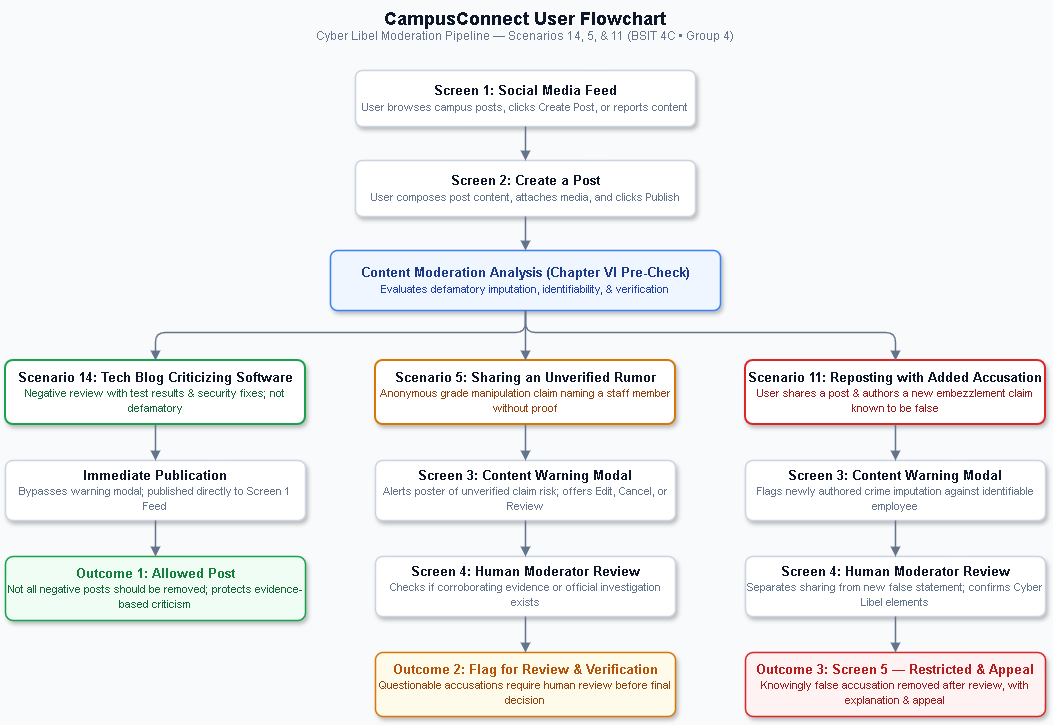

The diagram above was exported from draw.io. Its source (the exported page's mxGraphModel, read from the mxfile embedded in the PNG):
<mxGraphModel dx="1170" dy="761" grid="1" gridSize="10" guides="1" tooltips="1" connect="1" arrows="1" fold="1" page="1" pageScale="1" pageWidth="1169" pageHeight="827" background="#F8FAFC" math="0" shadow="0">
  <root>
    <mxCell id="0" />
    <mxCell id="1" parent="0" />
    <mxCell id="title" parent="1" style="text;html=1;align=center;verticalAlign=middle;whiteSpace=wrap;rounded=0;" value="&lt;b style=&quot;font-size:18px; color:#0F172A;&quot;&gt;CampusConnect User Flowchart&lt;/b&gt;&lt;br&gt;&lt;span style=&quot;font-size:12px; color:#64748B;&quot;&gt;Cyber Libel Moderation Pipeline — Scenarios 14, 5, &amp;amp; 11 (BSIT 4C • Group 4)&lt;/span&gt;" vertex="1">
      <mxGeometry height="50" width="640" x="260" y="20" as="geometry" />
    </mxCell>
    <mxCell id="s1" parent="1" style="rounded=1;whiteSpace=wrap;html=1;fillColor=#FFFFFF;strokeColor=#CBD5E1;strokeWidth=1.5;fontColor=#0F172A;fontFamily=Helvetica;fontSize=13;arcSize=12;shadow=1;" value="&lt;b&gt;Screen 1: Social Media Feed&lt;/b&gt;&lt;br&gt;&lt;font style=&quot;font-size:11px; color:#64748B;&quot;&gt;User browses campus posts, clicks Create Post, or reports content&lt;/font&gt;" vertex="1">
      <mxGeometry height="56" width="340" x="410" y="90" as="geometry" />
    </mxCell>
    <mxCell id="s2" parent="1" style="rounded=1;whiteSpace=wrap;html=1;fillColor=#FFFFFF;strokeColor=#CBD5E1;strokeWidth=1.5;fontColor=#0F172A;fontFamily=Helvetica;fontSize=13;arcSize=12;shadow=1;" value="&lt;b&gt;Screen 2: Create a Post&lt;/b&gt;&lt;br&gt;&lt;font style=&quot;font-size:11px; color:#64748B;&quot;&gt;User composes post content, attaches media, and clicks Publish&lt;/font&gt;" vertex="1">
      <mxGeometry height="56" width="340" x="410" y="180" as="geometry" />
    </mxCell>
    <mxCell id="gate" parent="1" style="rounded=1;whiteSpace=wrap;html=1;fillColor=#EFF6FF;strokeColor=#3B82F6;strokeWidth=1.5;fontColor=#1E3A8A;fontFamily=Helvetica;fontSize=13;arcSize=12;shadow=1;" value="&lt;b&gt;Content Moderation Analysis (Chapter VI Pre-Check)&lt;/b&gt;&lt;br&gt;&lt;font style=&quot;font-size:11px; color:#1E40AF;&quot;&gt;Evaluates defamatory imputation, identifiability, &amp;amp; verification&lt;/font&gt;" vertex="1">
      <mxGeometry height="60" width="390" x="385" y="270" as="geometry" />
    </mxCell>
    <mxCell id="e1" edge="1" parent="1" source="s1" style="edgeStyle=orthogonalEdgeStyle;rounded=1;orthogonalLoop=1;jettySize=auto;html=1;strokeColor=#64748B;strokeWidth=1.5;endArrow=block;endFill=1;" target="s2">
      <mxGeometry relative="1" as="geometry" />
    </mxCell>
    <mxCell id="e2" edge="1" parent="1" source="s2" style="edgeStyle=orthogonalEdgeStyle;rounded=1;orthogonalLoop=1;jettySize=auto;html=1;strokeColor=#64748B;strokeWidth=1.5;endArrow=block;endFill=1;" target="gate">
      <mxGeometry relative="1" as="geometry" />
    </mxCell>
    <mxCell id="b1_scen" parent="1" style="rounded=1;whiteSpace=wrap;html=1;fillColor=#FFFFFF;strokeColor=#16A34A;strokeWidth=2;fontColor=#0F172A;fontFamily=Helvetica;fontSize=12.5;arcSize=12;shadow=1;" value="&lt;b&gt;Scenario 14: Tech Blog Criticizing Software&lt;/b&gt;&lt;br&gt;&lt;font style=&quot;font-size:11px; color:#166534;&quot;&gt;Negative review with test results &amp;amp; security fixes; not defamatory&lt;/font&gt;" vertex="1">
      <mxGeometry height="64" width="300" x="60" y="380" as="geometry" />
    </mxCell>
    <mxCell id="b1_act" parent="1" style="rounded=1;whiteSpace=wrap;html=1;fillColor=#FFFFFF;strokeColor=#CBD5E1;strokeWidth=1.5;fontColor=#0F172A;fontFamily=Helvetica;fontSize=12.5;arcSize=12;shadow=1;" value="&lt;b&gt;Immediate Publication&lt;/b&gt;&lt;br&gt;&lt;font style=&quot;font-size:11px; color:#64748B;&quot;&gt;Bypasses warning modal; published directly to Screen 1 Feed&lt;/font&gt;" vertex="1">
      <mxGeometry height="60" width="300" x="60" y="480" as="geometry" />
    </mxCell>
    <mxCell id="b1_out" parent="1" style="rounded=1;whiteSpace=wrap;html=1;fillColor=#F0FDF4;strokeColor=#16A34A;strokeWidth=1.5;fontColor=#15803D;fontFamily=Helvetica;fontSize=12.5;arcSize=12;shadow=1;" value="&lt;b&gt;Outcome 1: Allowed Post&lt;/b&gt;&lt;br&gt;&lt;font style=&quot;font-size:11px; color:#166534;&quot;&gt;Not all negative posts should be removed; protects evidence-based criticism&lt;/font&gt;" vertex="1">
      <mxGeometry height="64" width="300" x="60" y="576" as="geometry" />
    </mxCell>
    <mxCell id="eb1_0" edge="1" parent="1" source="gate" style="edgeStyle=orthogonalEdgeStyle;rounded=1;orthogonalLoop=1;jettySize=auto;html=1;strokeColor=#64748B;strokeWidth=1.5;endArrow=block;endFill=1;exitX=0.5;exitY=1;entryX=0.5;entryY=0;" target="b1_scen">
      <mxGeometry relative="1" as="geometry">
        <Array as="points">
          <mxPoint x="580" y="352" />
          <mxPoint x="210" y="352" />
        </Array>
      </mxGeometry>
    </mxCell>
    <mxCell id="eb1_1" edge="1" parent="1" source="b1_scen" style="edgeStyle=orthogonalEdgeStyle;rounded=1;orthogonalLoop=1;jettySize=auto;html=1;strokeColor=#64748B;strokeWidth=1.5;endArrow=block;endFill=1;" target="b1_act">
      <mxGeometry relative="1" as="geometry" />
    </mxCell>
    <mxCell id="eb1_2" edge="1" parent="1" source="b1_act" style="edgeStyle=orthogonalEdgeStyle;rounded=1;orthogonalLoop=1;jettySize=auto;html=1;strokeColor=#64748B;strokeWidth=1.5;endArrow=block;endFill=1;" target="b1_out">
      <mxGeometry relative="1" as="geometry" />
    </mxCell>
    <mxCell id="b2_scen" parent="1" style="rounded=1;whiteSpace=wrap;html=1;fillColor=#FFFFFF;strokeColor=#D97706;strokeWidth=2;fontColor=#0F172A;fontFamily=Helvetica;fontSize=12.5;arcSize=12;shadow=1;" value="&lt;b&gt;Scenario 5: Sharing an Unverified Rumor&lt;/b&gt;&lt;br&gt;&lt;font style=&quot;font-size:11px; color:#92400E;&quot;&gt;Anonymous grade manipulation claim naming a staff member without proof&lt;/font&gt;" vertex="1">
      <mxGeometry height="64" width="300" x="430" y="380" as="geometry" />
    </mxCell>
    <mxCell id="b2_cw" parent="1" style="rounded=1;whiteSpace=wrap;html=1;fillColor=#FFFFFF;strokeColor=#CBD5E1;strokeWidth=1.5;fontColor=#0F172A;fontFamily=Helvetica;fontSize=12.5;arcSize=12;shadow=1;" value="&lt;b&gt;Screen 3: Content Warning Modal&lt;/b&gt;&lt;br&gt;&lt;font style=&quot;font-size:11px; color:#64748B;&quot;&gt;Alerts poster of unverified claim risk; offers Edit, Cancel, or Review&lt;/font&gt;" vertex="1">
      <mxGeometry height="60" width="300" x="430" y="480" as="geometry" />
    </mxCell>
    <mxCell id="b2_hr" parent="1" style="rounded=1;whiteSpace=wrap;html=1;fillColor=#FFFFFF;strokeColor=#CBD5E1;strokeWidth=1.5;fontColor=#0F172A;fontFamily=Helvetica;fontSize=12.5;arcSize=12;shadow=1;" value="&lt;b&gt;Screen 4: Human Moderator Review&lt;/b&gt;&lt;br&gt;&lt;font style=&quot;font-size:11px; color:#64748B;&quot;&gt;Checks if corroborating evidence or official investigation exists&lt;/font&gt;" vertex="1">
      <mxGeometry height="60" width="300" x="430" y="576" as="geometry" />
    </mxCell>
    <mxCell id="b2_out" parent="1" style="rounded=1;whiteSpace=wrap;html=1;fillColor=#FFFBEB;strokeColor=#D97706;strokeWidth=1.5;fontColor=#B45309;fontFamily=Helvetica;fontSize=12.5;arcSize=12;shadow=1;" value="&lt;b&gt;Outcome 2: Flag for Review &amp;amp; Verification&lt;/b&gt;&lt;br&gt;&lt;font style=&quot;font-size:11px; color:#92400E;&quot;&gt;Questionable accusations require human review before final decision&lt;/font&gt;" vertex="1">
      <mxGeometry height="64" width="300" x="430" y="672" as="geometry" />
    </mxCell>
    <mxCell id="eb2_0" edge="1" parent="1" source="gate" style="edgeStyle=orthogonalEdgeStyle;rounded=1;orthogonalLoop=1;jettySize=auto;html=1;strokeColor=#64748B;strokeWidth=1.5;endArrow=block;endFill=1;" target="b2_scen">
      <mxGeometry relative="1" as="geometry" />
    </mxCell>
    <mxCell id="eb2_1" edge="1" parent="1" source="b2_scen" style="edgeStyle=orthogonalEdgeStyle;rounded=1;orthogonalLoop=1;jettySize=auto;html=1;strokeColor=#64748B;strokeWidth=1.5;endArrow=block;endFill=1;" target="b2_cw">
      <mxGeometry relative="1" as="geometry" />
    </mxCell>
    <mxCell id="eb2_2" edge="1" parent="1" source="b2_cw" style="edgeStyle=orthogonalEdgeStyle;rounded=1;orthogonalLoop=1;jettySize=auto;html=1;strokeColor=#64748B;strokeWidth=1.5;endArrow=block;endFill=1;" target="b2_hr">
      <mxGeometry relative="1" as="geometry" />
    </mxCell>
    <mxCell id="eb2_3" edge="1" parent="1" source="b2_hr" style="edgeStyle=orthogonalEdgeStyle;rounded=1;orthogonalLoop=1;jettySize=auto;html=1;strokeColor=#64748B;strokeWidth=1.5;endArrow=block;endFill=1;" target="b2_out">
      <mxGeometry relative="1" as="geometry" />
    </mxCell>
    <mxCell id="b3_scen" parent="1" style="rounded=1;whiteSpace=wrap;html=1;fillColor=#FFFFFF;strokeColor=#DC2626;strokeWidth=2;fontColor=#0F172A;fontFamily=Helvetica;fontSize=12.5;arcSize=12;shadow=1;" value="&lt;b&gt;Scenario 11: Reposting with Added Accusation&lt;/b&gt;&lt;br&gt;&lt;font style=&quot;font-size:11px; color:#991B1B;&quot;&gt;User shares a post &amp;amp; authors a new embezzlement claim known to be false&lt;/font&gt;" vertex="1">
      <mxGeometry height="64" width="300" x="800" y="380" as="geometry" />
    </mxCell>
    <mxCell id="b3_cw" parent="1" style="rounded=1;whiteSpace=wrap;html=1;fillColor=#FFFFFF;strokeColor=#CBD5E1;strokeWidth=1.5;fontColor=#0F172A;fontFamily=Helvetica;fontSize=12.5;arcSize=12;shadow=1;" value="&lt;b&gt;Screen 3: Content Warning Modal&lt;/b&gt;&lt;br&gt;&lt;font style=&quot;font-size:11px; color:#64748B;&quot;&gt;Flags newly authored crime imputation against identifiable employee&lt;/font&gt;" vertex="1">
      <mxGeometry height="60" width="300" x="800" y="480" as="geometry" />
    </mxCell>
    <mxCell id="b3_hr" parent="1" style="rounded=1;whiteSpace=wrap;html=1;fillColor=#FFFFFF;strokeColor=#CBD5E1;strokeWidth=1.5;fontColor=#0F172A;fontFamily=Helvetica;fontSize=12.5;arcSize=12;shadow=1;" value="&lt;b&gt;Screen 4: Human Moderator Review&lt;/b&gt;&lt;br&gt;&lt;font style=&quot;font-size:11px; color:#64748B;&quot;&gt;Separates sharing from new false statement; confirms Cyber Libel elements&lt;/font&gt;" vertex="1">
      <mxGeometry height="60" width="300" x="800" y="576" as="geometry" />
    </mxCell>
    <mxCell id="b3_out" parent="1" style="rounded=1;whiteSpace=wrap;html=1;fillColor=#FEF2F2;strokeColor=#DC2626;strokeWidth=1.5;fontColor=#B91C1C;fontFamily=Helvetica;fontSize=12.5;arcSize=12;shadow=1;" value="&lt;b&gt;Outcome 3: Screen 5 — Restricted &amp;amp; Appeal&lt;/b&gt;&lt;br&gt;&lt;font style=&quot;font-size:11px; color:#991B1B;&quot;&gt;Knowingly false accusation removed after review, with explanation &amp;amp; appeal&lt;/font&gt;" vertex="1">
      <mxGeometry height="64" width="300" x="800" y="672" as="geometry" />
    </mxCell>
    <mxCell id="eb3_0" edge="1" parent="1" source="gate" style="edgeStyle=orthogonalEdgeStyle;rounded=1;orthogonalLoop=1;jettySize=auto;html=1;strokeColor=#64748B;strokeWidth=1.5;endArrow=block;endFill=1;exitX=0.5;exitY=1;entryX=0.5;entryY=0;" target="b3_scen">
      <mxGeometry relative="1" as="geometry">
        <Array as="points">
          <mxPoint x="580" y="352" />
          <mxPoint x="950" y="352" />
        </Array>
      </mxGeometry>
    </mxCell>
    <mxCell id="eb3_1" edge="1" parent="1" source="b3_scen" style="edgeStyle=orthogonalEdgeStyle;rounded=1;orthogonalLoop=1;jettySize=auto;html=1;strokeColor=#64748B;strokeWidth=1.5;endArrow=block;endFill=1;" target="b3_cw">
      <mxGeometry relative="1" as="geometry" />
    </mxCell>
    <mxCell id="eb3_2" edge="1" parent="1" source="b3_cw" style="edgeStyle=orthogonalEdgeStyle;rounded=1;orthogonalLoop=1;jettySize=auto;html=1;strokeColor=#64748B;strokeWidth=1.5;endArrow=block;endFill=1;" target="b3_hr">
      <mxGeometry relative="1" as="geometry" />
    </mxCell>
    <mxCell id="eb3_3" edge="1" parent="1" source="b3_hr" style="edgeStyle=orthogonalEdgeStyle;rounded=1;orthogonalLoop=1;jettySize=auto;html=1;strokeColor=#64748B;strokeWidth=1.5;endArrow=block;endFill=1;" target="b3_out">
      <mxGeometry relative="1" as="geometry" />
    </mxCell>
  </root>
</mxGraphModel>